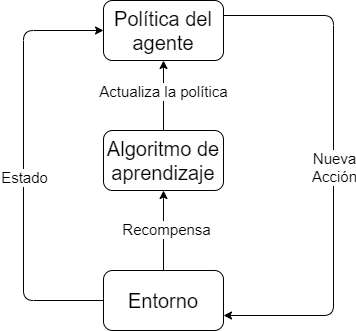

The diagram above was exported from draw.io. Its source (the exported page's mxGraphModel, read from the mxfile embedded in the PNG):
<mxGraphModel dx="426" dy="457" grid="1" gridSize="10" guides="1" tooltips="1" connect="1" arrows="1" fold="1" page="1" pageScale="1" pageWidth="827" pageHeight="1169" math="0" shadow="0">
  <root>
    <mxCell id="0" />
    <mxCell id="1" parent="0" />
    <mxCell id="2" value="Política del agente" style="rounded=1;whiteSpace=wrap;html=1;fontSize=20;" vertex="1" parent="1">
      <mxGeometry x="180" y="80" width="120" height="60" as="geometry" />
    </mxCell>
    <mxCell id="13" style="edgeStyle=none;html=1;entryX=0.5;entryY=1;entryDx=0;entryDy=0;" edge="1" parent="1" source="4" target="11">
      <mxGeometry relative="1" as="geometry" />
    </mxCell>
    <mxCell id="16" value="&lt;span style=&quot;color: rgb(0, 0, 0);&quot;&gt;Recompensa&lt;/span&gt;" style="edgeLabel;html=1;align=center;verticalAlign=middle;resizable=0;points=[];fontSize=15;" vertex="1" connectable="0" parent="13">
      <mxGeometry x="0.04" y="-2" relative="1" as="geometry">
        <mxPoint as="offset" />
      </mxGeometry>
    </mxCell>
    <mxCell id="4" value="Entorno" style="rounded=1;whiteSpace=wrap;html=1;fontSize=20;" vertex="1" parent="1">
      <mxGeometry x="180" y="350" width="120" height="60" as="geometry" />
    </mxCell>
    <mxCell id="6" style="edgeStyle=elbowEdgeStyle;html=1;entryX=1;entryY=0.75;entryDx=0;entryDy=0;elbow=vertical;exitX=1;exitY=0.25;exitDx=0;exitDy=0;" edge="1" parent="1" source="2" target="4">
      <mxGeometry relative="1" as="geometry">
        <mxPoint x="310" y="90" as="sourcePoint" />
        <mxPoint x="310" y="120" as="targetPoint" />
        <Array as="points">
          <mxPoint x="410" y="170" />
        </Array>
      </mxGeometry>
    </mxCell>
    <mxCell id="8" value="Nueva&lt;div&gt;Acción&lt;/div&gt;" style="edgeLabel;html=1;align=center;verticalAlign=middle;resizable=0;points=[];fontSize=15;" vertex="1" connectable="0" parent="6">
      <mxGeometry x="0.1156" y="-4" relative="1" as="geometry">
        <mxPoint x="4" y="-29" as="offset" />
      </mxGeometry>
    </mxCell>
    <mxCell id="14" style="edgeStyle=none;html=1;entryX=0.5;entryY=1;entryDx=0;entryDy=0;" edge="1" parent="1" source="11" target="2">
      <mxGeometry relative="1" as="geometry">
        <mxPoint x="250" y="170" as="targetPoint" />
      </mxGeometry>
    </mxCell>
    <mxCell id="15" value="Actualiza la política" style="edgeLabel;html=1;align=center;verticalAlign=middle;resizable=0;points=[];fontSize=15;" vertex="1" connectable="0" parent="14">
      <mxGeometry x="0.1455" y="1" relative="1" as="geometry">
        <mxPoint as="offset" />
      </mxGeometry>
    </mxCell>
    <mxCell id="11" value="Algoritmo de aprendizaje" style="rounded=1;whiteSpace=wrap;html=1;fontSize=20;" vertex="1" parent="1">
      <mxGeometry x="180" y="210" width="120" height="60" as="geometry" />
    </mxCell>
    <mxCell id="18" style="edgeStyle=elbowEdgeStyle;html=1;elbow=vertical;exitX=0;exitY=0.5;exitDx=0;exitDy=0;entryX=0;entryY=0.5;entryDx=0;entryDy=0;" edge="1" parent="1" source="4" target="2">
      <mxGeometry relative="1" as="geometry">
        <mxPoint x="310" y="105" as="sourcePoint" />
        <mxPoint x="130" y="380" as="targetPoint" />
        <Array as="points">
          <mxPoint x="100" y="250" />
        </Array>
      </mxGeometry>
    </mxCell>
    <mxCell id="19" value="Estado" style="edgeLabel;html=1;align=center;verticalAlign=middle;resizable=0;points=[];fontSize=15;" vertex="1" connectable="0" parent="18">
      <mxGeometry x="0.1156" y="-4" relative="1" as="geometry">
        <mxPoint x="-4" y="36" as="offset" />
      </mxGeometry>
    </mxCell>
  </root>
</mxGraphModel>